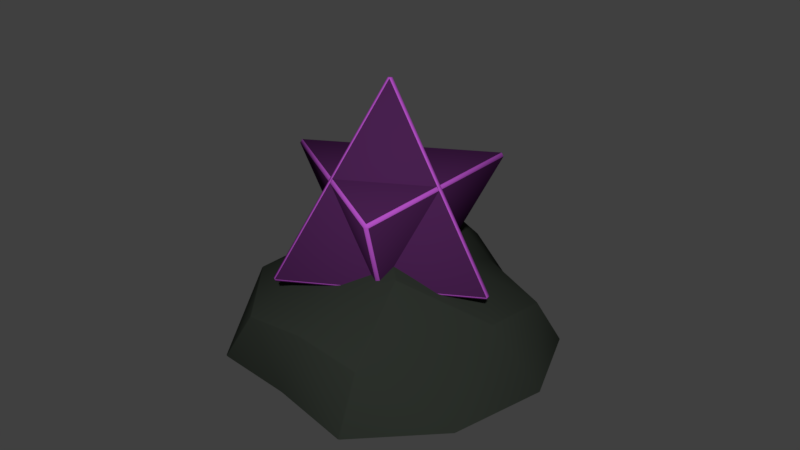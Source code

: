 # Source: Mist.blend  (saved by Blender 2.82.7; exported with 4.5.12 LTS)
import bpy
from mathutils import Matrix  # noqa: F401  (used for matrix-valued properties, if any)

bpy.ops.wm.read_factory_settings(use_empty=True)
scene = bpy.context.scene
scene.name = 'Scene'

# ---- collections
col_collection_1 = bpy.data.collections.new('Collection 1'); scene.collection.children.link(col_collection_1)

# ---- materials (node trees are filled in below, after node groups)
mat_mist2 = bpy.data.materials.new('Mist2')
mat_mist2.alpha_threshold = 0.0
mat_mist2.use_transparent_shadow = False
mat_mist2.diffuse_color = (0.06399, 0.01435, 0.07658, 1.0)
mat_mist2.roughness = 0.5
mat_mist = bpy.data.materials.new('Mist')
mat_mist.alpha_threshold = 0.0
mat_mist.use_transparent_shadow = False
mat_mist.diffuse_color = (0.4415, 0.08029, 0.5382, 1.0)
mat_mist.roughness = 0.5
mat_rock = bpy.data.materials.new('Rock')
mat_rock.alpha_threshold = 0.0
mat_rock.use_transparent_shadow = False
mat_rock.diffuse_color = (0.02418, 0.02909, 0.02332, 1.0)
mat_rock.roughness = 0.5

# ---- material node trees

# ---- world
world_world = bpy.data.worlds.new('World'); scene.world = world_world
world_world.color = (0.05088, 0.05088, 0.05088)
world_world.use_sun_shadow = False
world_world.sun_shadow_jitter_overblur = 0.0
world_world.cycles.sampling_method = 'MANUAL'

# ---- meshes
me_plane_003 = bpy.data.meshes.new('Plane.003')
me_plane_003.from_pydata([(-0.2906, 0.4746, 0.5391), (-0.2906, 0.4746, -0.4676), (0.5812, 0.4746, 0.03575), (1.776e-15, 1.406, 0.03575), (-0.5775, 0.939, 0.03575), (0.2888, 0.939, -0.4644), (0.2888, 0.939, 0.5359), (1.776e-15, 0.0132, 0.03575)], [], [(2, 0, 1), (2, 1, 3), (1, 0, 3), (3, 0, 2), (6, 5, 4), (6, 7, 5), (5, 7, 4), (7, 6, 4)])
me_plane_003.polygons.foreach_set('use_smooth', [True] * 8)
me_plane_003.materials.append(mat_mist2)
me_plane_003.materials.append(mat_mist)
me_plane_003.use_remesh_preserve_volume = False
me_plane_003.use_remesh_preserve_attributes = False
me_plane_003.use_mirror_vertex_groups = False
me_plane_003.update()
me_circle_015 = bpy.data.meshes.new('Circle.015')
me_circle_015.from_pydata([(0.08179, -0.2128, 0.1075), (-0.1808, -0.1247, 0.1212), (-0.1713, 0.1311, 0.1212), (0.1229, 0.1999, 0.1125), (0.2176, 0.004739, 0.1212), (0.01111, -0.0114, 0.2489), (0.2413, -0.08173, -0.009624), (0.1899, 0.05275, -0.009624), (0.003941, -0.2032, -0.009624), (0.1457, -0.2043, -0.009624), (-0.2413, -0.08173, -0.009624), (-0.1491, -0.2086, -0.009624), (-0.1491, 0.2019, -0.009624), (-0.2413, 0.07506, -0.009624), (0.1491, 0.2019, -0.009624), (0.0, 0.2504, -0.009624), (0.1663, -0.1408, 0.1236), (-0.06669, -0.2086, 0.1334), (-0.1555, -0.01806, 0.1309), (-0.07675, 0.1893, 0.1374), (0.1753, 0.1074, 0.1374), (0.03821, -0.093, 0.1932), (0.09568, -0.0139, 0.1932), (-0.1196, -0.08024, 0.2041), (-0.08092, 0.06167, 0.1823), (0.04121, 0.1235, 0.2158)], [], [(0, 16, 21), (1, 17, 23), (2, 18, 24), (3, 19, 25), (4, 20, 22), (22, 25, 5), (22, 20, 25), (20, 3, 25), (25, 24, 5), (25, 19, 24), (19, 2, 24), (24, 23, 5), (24, 18, 23), (18, 1, 23), (23, 21, 5), (23, 17, 21), (17, 0, 21), (21, 22, 5), (21, 16, 22), (16, 4, 22), (7, 20, 4), (7, 14, 20), (14, 3, 20), (15, 19, 3), (15, 12, 19), (12, 2, 19), (13, 18, 2), (13, 10, 18), (10, 1, 18), (11, 17, 1), (11, 8, 17), (8, 0, 17), (9, 16, 0), (9, 6, 16), (6, 4, 16), (14, 15, 3), (12, 13, 2), (10, 11, 1), (8, 9, 0), (6, 7, 4)])
me_circle_015.polygons.foreach_set('use_smooth', [True] * 40)
me_circle_015.materials.append(mat_rock)
me_circle_015.use_remesh_preserve_volume = False
me_circle_015.use_remesh_preserve_attributes = False
me_circle_015.use_mirror_vertex_groups = False
me_circle_015.update()

# ---- objects
ob_mist = bpy.data.objects.new('Mist', me_plane_003)
ob_catalyst_012 = bpy.data.objects.new('Catalyst.012', me_circle_015)

# ---- transforms, parenting, visibility, modifiers, constraints
ob_mist.location = (0.0, 8.882e-16, 0.0)
ob_mist.rotation_euler = (1.571, -0.0, 0.0)
ob_mist.scale = (0.3757, 0.3757, 0.3757)
ob_mist.lineart.crease_threshold = 0.0
_m = ob_mist.modifiers.new('Bevel.001', 'BEVEL')
_m.width = 0.02
_m.width_pct = 0.02
_m.offset_type = 'WIDTH'
_m.profile = 0.4962
_m.material = 2
_m.spread = 0.0
ob_catalyst_012.location = (0.0, 0.0, 0.0)
ob_catalyst_012.rotation_euler = (0.0, -0.0, -2.078)
ob_catalyst_012.scale = (1.221, 1.07, 0.9948)
ob_catalyst_012.lineart.crease_threshold = 0.0
_m = ob_catalyst_012.modifiers.new('Bevel', 'BEVEL')
_m.width = 0.003
_m.width_pct = 0.003
_m.offset_type = 'WIDTH'
_m.spread = 0.0

# ---- collection membership
col_collection_1.objects.link(ob_mist)
col_collection_1.objects.link(ob_catalyst_012)

# ---- scene / render settings (as saved in the file)
scene.frame_start = 1; scene.frame_end = 250; scene.frame_set(1)
scene.render.engine = 'BLENDER_EEVEE_NEXT'
scene.render.resolution_percentage = 50
scene.render.dither_intensity = 0.0
scene.cycles.use_denoising = False
scene.cycles.samples = 128
scene.cycles.sampling_pattern = 'TABULATED_SOBOL'
scene.cycles.light_sampling_threshold = 0.0
scene.cycles.use_adaptive_sampling = False
scene.cycles.use_light_tree = False
scene.cycles.blur_glossy = 0.0
scene.cycles.sample_clamp_indirect = 0.0
scene.view_settings.view_transform = 'Standard'
bpy.context.view_layer.update()

# ---- added for rendering (the .blend has no active camera and no usable light): camera, sun
cam_auto = bpy.data.cameras.new('AutoCamera')
cam_auto.lens = 50.0
cam_auto.sensor_width = 36.0
cam_auto.clip_end = 1000.0
ob_auto_camera = bpy.data.objects.new('AutoCamera', cam_auto)
scene.collection.objects.link(ob_auto_camera)
ob_auto_camera.location = (1.09725, -1.30476, 1.11602)
ob_auto_camera.rotation_euler = (1.09748, -7.21219e-08, 0.694738)
scene.camera = ob_auto_camera
light_auto_sun = bpy.data.lights.new('AutoSun', 'SUN')
light_auto_sun.energy = 3.0
light_auto_sun.angle = 0.0523599
ob_auto_sun = bpy.data.objects.new('AutoSun', light_auto_sun)
scene.collection.objects.link(ob_auto_sun)
ob_auto_sun.rotation_euler = (0.872665, 0.174533, 0.523599)
bpy.context.view_layer.update()
